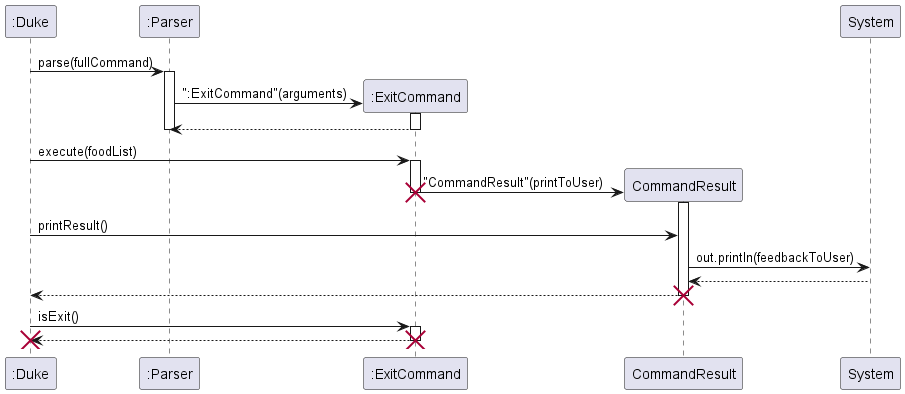

The diagram above was rendered by PlantUML. Its source (embedded in the PNG):
@startuml
'https://plantuml.com/sequence-diagram

":Duke" -> ":Parser": parse(fullCommand)
activate ":Parser"

create ":ExitCommand"
":ExitCommand" <- ":Parser" : ":ExitCommand"(arguments)
activate ":ExitCommand"
":ExitCommand" --> ":Parser"
deactivate ":ExitCommand"
deactivate ":Parser"

":Duke" -> ":ExitCommand" : execute(foodList)
activate ":ExitCommand"



create "CommandResult"
":ExitCommand" -> "CommandResult" : "CommandResult"(printToUser)
activate "CommandResult"
deactivate ":ExitCommand"
destroy ":ExitCommand"

":Duke" -> "CommandResult": printResult()
"CommandResult"->System: out.println(feedbackToUser)

System --> "CommandResult"
"CommandResult" --> ":Duke"
deactivate "CommandResult"
destroy "CommandResult"

":Duke" -> ":ExitCommand": isExit()
activate ":ExitCommand"
":ExitCommand" --> ":Duke"
deactivate ":ExitCommand"
destroy ":ExitCommand"

destroy ":Duke"

@enduml